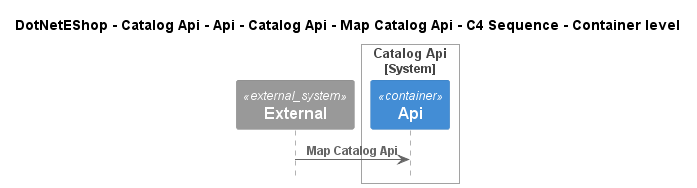

The diagram above was rendered by PlantUML. Its source (embedded in the PNG):
@startuml
!include ..\..\..\..\..\..\..\..\..\.c4s\C4_Sequence.puml

title DotNetEShop - Catalog Api - Api - Catalog Api - Map Catalog Api - C4 Sequence - Container level

System_Ext(C4InterFlow.SoftwareSystems.ExternalSystem, "External", "")

System_Boundary(DotNetEShop.SoftwareSystems.CatalogApi, "Catalog Api")
    Container(DotNetEShop.SoftwareSystems.CatalogApi.Containers.Api, "Api", "", "")
Boundary_End()

Rel(C4InterFlow.SoftwareSystems.ExternalSystem, DotNetEShop.SoftwareSystems.CatalogApi.Containers.Api, "Map Catalog Api")


@enduml